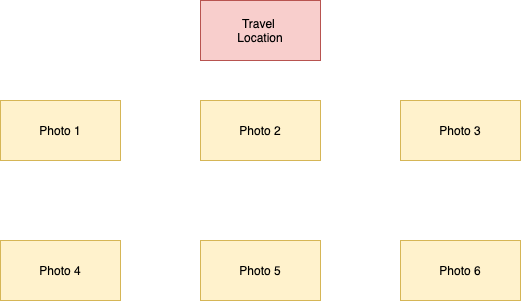

The diagram above was exported from draw.io. Its source (the exported page's mxGraphModel, read from the mxfile embedded in the PNG):
<mxGraphModel dx="762" dy="468" grid="1" gridSize="10" guides="1" tooltips="1" connect="1" arrows="1" fold="1" page="1" pageScale="1" pageWidth="827" pageHeight="1169" math="0" shadow="0">
  <root>
    <mxCell id="0" />
    <mxCell id="1" parent="0" />
    <mxCell id="z6vapXMDe2_Q2DAIG2Wn-2" value="Travel&amp;nbsp;&lt;br&gt;Location" style="rounded=0;whiteSpace=wrap;html=1;fillColor=#f8cecc;strokeColor=#b85450;" parent="1" vertex="1">
      <mxGeometry x="360" y="80" width="120" height="60" as="geometry" />
    </mxCell>
    <mxCell id="z6vapXMDe2_Q2DAIG2Wn-3" value="Photo 2" style="rounded=0;whiteSpace=wrap;html=1;fillColor=#fff2cc;strokeColor=#d6b656;" parent="1" vertex="1">
      <mxGeometry x="360" y="180" width="120" height="60" as="geometry" />
    </mxCell>
    <mxCell id="z6vapXMDe2_Q2DAIG2Wn-4" value="Photo 1" style="rounded=0;whiteSpace=wrap;html=1;fillColor=#fff2cc;strokeColor=#d6b656;" parent="1" vertex="1">
      <mxGeometry x="160" y="180" width="120" height="60" as="geometry" />
    </mxCell>
    <mxCell id="z6vapXMDe2_Q2DAIG2Wn-6" value="Photo 3" style="rounded=0;whiteSpace=wrap;html=1;fillColor=#fff2cc;strokeColor=#d6b656;" parent="1" vertex="1">
      <mxGeometry x="560" y="180" width="120" height="60" as="geometry" />
    </mxCell>
    <mxCell id="z6vapXMDe2_Q2DAIG2Wn-8" value="Photo 4" style="rounded=0;whiteSpace=wrap;html=1;fillColor=#fff2cc;strokeColor=#d6b656;" parent="1" vertex="1">
      <mxGeometry x="160" y="320" width="120" height="60" as="geometry" />
    </mxCell>
    <mxCell id="z6vapXMDe2_Q2DAIG2Wn-10" value="Photo 5" style="rounded=0;whiteSpace=wrap;html=1;fillColor=#fff2cc;strokeColor=#d6b656;" parent="1" vertex="1">
      <mxGeometry x="360" y="320" width="120" height="60" as="geometry" />
    </mxCell>
    <mxCell id="z6vapXMDe2_Q2DAIG2Wn-12" value="Photo 6" style="rounded=0;whiteSpace=wrap;html=1;fillColor=#fff2cc;strokeColor=#d6b656;" parent="1" vertex="1">
      <mxGeometry x="560" y="320" width="120" height="60" as="geometry" />
    </mxCell>
  </root>
</mxGraphModel>